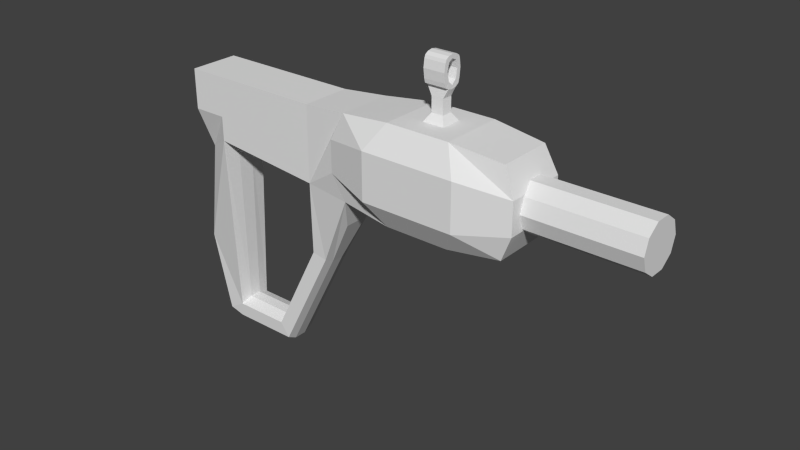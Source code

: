 # Source: grappling_gun.blend  (saved by Blender 2.72.0; exported with 4.5.12 LTS)
import bpy
from mathutils import Matrix  # noqa: F401  (used for matrix-valued properties, if any)

bpy.ops.wm.read_factory_settings(use_empty=True)
scene = bpy.context.scene
scene.name = 'Scene'

# ---- collections
col_collection_1 = bpy.data.collections.new('Collection 1'); scene.collection.children.link(col_collection_1)

# ---- materials (node trees are filled in below, after node groups)
mat_material = bpy.data.materials.new('Material')
mat_material.alpha_threshold = 0.0
mat_material.use_transparent_shadow = False
mat_material.roughness = 0.5
mat_material.line_color = (0.0, 0.0, 0.0, 1.0)

# ---- material node trees

# ---- world
world_world = bpy.data.worlds.new('World'); scene.world = world_world
world_world.color = (0.05088, 0.05088, 0.05088)
world_world.use_sun_shadow = False
world_world.sun_shadow_jitter_overblur = 0.0
world_world.cycles.sampling_method = 'MANUAL'
world_world.cycles.sample_map_resolution = 256

# ---- meshes
me_cube = bpy.data.meshes.new('Cube')
me_cube.from_pydata([(1.115, 0.4947, -0.3882), (1.115, -0.4947, -0.3882), (-1.115, -0.4947, -0.1669), (-1.115, 0.4947, -0.1669), (1.115, 0.4947, 1.115), (1.115, -0.4947, 1.115), (-1.115, -0.4947, 1.115), (-1.115, 0.4947, 1.115), (-1.115, -0.4947, 0.3183), (-1.115, 0.4947, 0.3183), (-1.115, -0.4947, 1.115), (-1.115, 0.4947, 1.115), (-1.795, -0.4947, 0.3183), (-1.795, 0.4947, 0.3183), (-1.795, -0.4947, 1.115), (-1.795, 0.4947, 1.115), (-1.795, -0.4947, 0.3183), (-1.795, 0.4947, 0.3183), (-1.795, -0.4947, 1.115), (-1.795, 0.4947, 1.115), (-1.115, -0.4947, -0.1669), (-1.115, 0.4947, -0.1669), (-1.704, -0.2263, -0.5065), (-1.704, 0.2263, -0.5065), (-1.107, -0.3421, -3.822), (-1.107, 0.3421, -3.822), (-1.96, -0.2263, -2.544), (-1.96, 0.2263, -2.544), (-1.152, -0.3226, -4.112), (-1.152, 0.322, -4.112), (-1.459, -0.3258, -4.029), (-1.459, 0.3188, -4.029), (0.01064, -0.3421, -3.822), (0.01064, 0.3421, -3.822), (-0.2702, -0.3226, -4.112), (-0.2702, 0.322, -4.112), (0.3555, -0.3226, -3.781), (0.3555, 0.322, -3.781), (0.1846, -0.3226, -4.112), (0.1846, 0.322, -4.112), (0.9929, -0.3421, -1.898), (0.9929, 0.3421, -1.898), (1.281, -0.3226, -1.969), (1.281, 0.322, -1.969), (-2.069, -0.2753, 0.4746), (-2.069, 0.2753, 0.4746), (-2.069, -0.2753, 0.9179), (-2.069, 0.2753, 0.9179), (2.018, 0.5447, -0.4642), (2.018, -0.5447, -0.4642), (2.018, 0.5447, 1.191), (2.018, -0.5447, 1.191), (-1.115, 1.474e-07, -0.1669), (5.315, 0.5447, -0.4642), (5.315, -0.5447, -0.4642), (5.315, 0.5447, 1.191), (5.315, -0.5447, 1.191), (-1.954, -0.09008, -2.653), (-1.954, 0.08934, -2.653), (-1.149, -0.1282, -4.215), (-1.149, 0.1273, -4.215), (-1.454, -0.1295, -4.133), (-1.454, 0.126, -4.133), (-0.2697, -0.1282, -4.215), (-0.2697, 0.1273, -4.215), (0.3536, -0.1282, -3.886), (0.3536, 0.1273, -3.886), (0.1833, -0.1282, -4.215), (0.1833, 0.1273, -4.215), (1.276, -0.1282, -2.08), (1.276, 0.1273, -2.08), (1.781, 0.2456, -1.125), (1.781, -0.2464, -1.125), (1.057, 0.1659, -0.4383), (1.057, -0.1659, -0.4383), (-1.08, -0.1659, -0.2261), (-1.08, 0.1659, -0.2261), (-1.08, -0.1659, -0.2261), (-1.08, 0.1659, -0.2261), (-1.072, -0.1148, -3.729), (-1.072, 0.1148, -3.729), (-0.001159, -0.1148, -3.729), (-0.001159, 0.1148, -3.729), (0.9403, -0.1148, -1.885), (0.9403, 0.1148, -1.885), (-1.08, 1.307e-07, -0.2261), (1.788, 0.6206, 0.04897), (1.788, 0.6206, 0.6775), (1.788, -0.6206, 0.04897), (1.788, -0.6206, 0.6775), (5.544, 0.6206, 0.04897), (5.544, 0.6206, 0.6775), (5.544, -0.6206, 0.04897), (5.544, -0.6206, 0.6775), (4.292, 0.6206, 1.306), (3.04, 0.6206, 1.306), (3.04, -0.6206, 1.306), (4.292, -0.6206, 1.306), (3.04, -0.6206, -0.5795), (4.292, -0.6206, -0.5795), (4.292, 0.6206, -0.5795), (3.04, 0.6206, -0.5795), (2.746, -0.9121, 0.8251), (4.586, -0.9121, 0.8251), (2.746, -0.9121, -0.09863), (4.586, -0.9121, -0.09863), (2.746, 0.9121, -0.09863), (4.586, 0.9121, -0.09863), (2.746, 0.9121, 0.8251), (4.586, 0.9121, 0.8251), (3.457, 0.6206, 1.306), (3.875, 0.6206, 1.306), (3.875, -0.6206, 1.306), (3.457, -0.6206, 1.306), (3.04, -0.2069, 1.306), (3.04, 0.2069, 1.306), (4.292, -0.2069, 1.306), (4.292, 0.2069, 1.306), (3.457, 0.2069, 1.306), (3.875, 0.2069, 1.306), (3.457, -0.2069, 1.306), (3.875, -0.2069, 1.306), (3.55, 0.1072, 1.456), (3.782, 0.1072, 1.456), (3.55, -0.1072, 1.456), (3.782, -0.1072, 1.456), (3.55, 0.1072, 1.741), (3.782, 0.1072, 1.741), (3.55, -0.1072, 1.741), (3.782, -0.1072, 1.741), (3.459, 0.1656, 1.958), (3.873, 0.1656, 1.958), (3.459, -0.1656, 1.958), (3.873, -0.1656, 1.958), (3.459, 0.1656, 2.425), (3.873, 0.1656, 2.425), (3.459, -0.1656, 2.425), (3.873, -0.1656, 2.425), (3.457, -0.09729, 1.917), (3.457, -2.728e-07, 1.899), (3.457, 0.09729, 1.917), (3.875, -0.09729, 1.917), (3.875, -2.728e-07, 1.899), (3.875, 0.09729, 1.917), (3.457, -0.09729, 2.466), (3.457, -2.728e-07, 2.483), (3.457, 0.09729, 2.466), (3.875, -0.09729, 2.466), (3.875, -2.728e-07, 2.483), (3.875, 0.09729, 2.466), (3.875, -0.1847, 2.37), (3.875, -0.2069, 2.215), (3.875, -0.1847, 2.037), (3.875, 0.1847, 2.037), (3.875, 0.2069, 2.215), (3.875, 0.1847, 2.37), (3.457, 0.1847, 2.37), (3.457, 0.2069, 2.215), (3.457, 0.1847, 2.037), (3.457, -0.1847, 2.037), (3.457, -0.2069, 2.215), (3.457, -0.1847, 2.37), (3.875, -0.0882, 2.044), (3.875, -0.1286, 2.216), (3.875, -0.0882, 2.363), (3.875, -2.719e-07, 1.97), (3.875, -2.719e-07, 2.41), (3.875, 0.0882, 2.044), (3.875, 0.1286, 2.216), (3.875, 0.0882, 2.363), (3.458, 0.0882, 2.044), (3.457, 0.1286, 2.216), (3.458, 0.0882, 2.363), (3.457, -2.719e-07, 1.97), (3.457, -2.719e-07, 2.41), (3.458, -0.0882, 2.044), (3.457, -0.1286, 2.216), (3.458, -0.0882, 2.363), (5.544, 0.6206, 0.5204), (5.544, 0.6206, 0.3632), (5.544, 0.6206, 0.2061), (5.544, -0.6206, 0.5204), (5.544, -0.6206, 0.3632), (5.544, -0.6206, 0.2061), (5.544, 0.3103, 0.04897), (5.544, -5.897e-08, 0.04897), (5.544, -0.3103, 0.04897), (5.544, 0.3103, 0.6775), (5.544, -1.769e-07, 0.6775), (5.544, -0.3103, 0.6775), (5.319, 0.5306, 0.3707), (7.676, 0.5306, 0.3707), (5.319, 0.4395, 0.09038), (7.676, 0.4395, 0.09038), (5.319, 0.2011, -0.08287), (7.676, 0.2011, -0.08287), (5.319, -0.09368, -0.08287), (7.676, -0.09368, -0.08287), (5.319, -0.3321, 0.09038), (7.676, -0.3321, 0.09038), (5.319, -0.4232, 0.3707), (7.676, -0.4232, 0.3707), (5.319, -0.3321, 0.651), (7.676, -0.3321, 0.651), (5.319, -0.09368, 0.8243), (7.676, -0.09368, 0.8243), (5.319, 0.2011, 0.8243), (7.676, 0.2011, 0.8243), (5.319, 0.4395, 0.651), (7.676, 0.4395, 0.651)], [], [(32, 40, 83, 81), (4, 7, 6, 5), (4, 5, 51, 50), (1, 5, 6, 2), (6, 7, 11, 10), (4, 0, 3, 7), (10, 11, 15, 14), (7, 3, 9, 11), (2, 6, 10, 8), (3, 2, 8, 9), (14, 15, 19, 18), (11, 9, 13, 15), (8, 10, 14, 12), (8, 12, 22, 20), (18, 19, 47, 46), (15, 13, 17, 19), (12, 14, 18, 16), (13, 12, 16, 17), (20, 22, 26, 24), (13, 9, 21, 23), (12, 13, 23, 22), (9, 8, 20, 52, 21), (24, 26, 30, 28), (23, 21, 25, 27), (22, 23, 27, 26), (41, 33, 82, 84), (42, 36, 65, 69), (27, 25, 29, 31), (36, 38, 67, 65), (29, 25, 33, 35), (35, 33, 37, 39), (24, 28, 34, 32), (35, 39, 68, 64), (40, 1, 74, 83), (31, 29, 60, 62), (32, 34, 38, 36), (49, 42, 69, 72), (32, 36, 42, 40), (42, 49, 1, 40), (37, 33, 41, 43), (34, 28, 59, 63), (0, 41, 84, 73), (44, 46, 47, 45), (19, 17, 45, 47), (16, 18, 46, 44), (17, 16, 44, 45), (94, 117, 116, 97, 56, 55), (5, 1, 49, 88, 89, 51), (0, 4, 50, 87, 86, 48), (52, 20, 77, 85), (26, 27, 58, 57), (41, 0, 48, 43), (91, 55, 56, 93, 189, 188, 187), (105, 99, 54, 92), (109, 94, 55, 91), (99, 100, 53, 54), (60, 59, 61, 62), (57, 58, 62, 61), (59, 60, 64, 63), (66, 65, 67, 68), (63, 64, 68, 67), (65, 66, 70, 69), (69, 70, 71, 72), (48, 49, 72, 71), (43, 48, 71, 70), (30, 26, 57, 61), (28, 30, 61, 59), (29, 35, 64, 60), (38, 34, 63, 67), (39, 37, 66, 68), (37, 43, 70, 66), (27, 31, 62, 58), (73, 74, 75, 76), (78, 85, 77, 79, 80), (80, 79, 81, 82), (82, 81, 83, 84), (73, 84, 83, 74), (24, 32, 81, 79), (33, 25, 80, 82), (25, 21, 78, 80), (20, 24, 79, 77), (21, 52, 85, 78), (2, 3, 76, 75), (1, 2, 75, 74), (3, 0, 73, 76), (50, 51, 96, 114, 115, 95), (121, 112, 97, 116), (53, 90, 184, 185, 186, 92, 54), (97, 103, 93, 56), (103, 105, 92, 183, 182, 181, 93), (51, 89, 102, 96), (96, 102, 103, 97, 112, 113), (89, 88, 104, 102), (102, 104, 105, 103), (88, 49, 98, 104), (104, 98, 99, 105), (100, 107, 90, 53), (107, 109, 91, 178, 179, 180, 90), (48, 86, 106, 101), (101, 106, 107, 100), (86, 87, 108, 106), (106, 108, 109, 107), (87, 50, 95, 108), (108, 95, 110, 111, 94, 109), (49, 48, 101, 98), (98, 101, 100, 99), (111, 119, 117, 94), (119, 121, 116, 117), (95, 115, 118, 110), (110, 118, 119, 111), (115, 114, 120, 118), (121, 119, 123, 125), (114, 96, 113, 120), (120, 113, 112, 121), (125, 123, 127, 129), (118, 120, 124, 122), (120, 121, 125, 124), (119, 118, 122, 123), (129, 127, 143, 142, 141), (122, 124, 128, 126), (124, 125, 129, 128), (123, 122, 126, 127), (169, 155, 135, 149), (127, 126, 140, 143), (128, 138, 139, 140, 126), (128, 129, 141, 138), (144, 136, 137, 147), (177, 161, 136, 144), (161, 150, 137, 136), (155, 156, 134, 135), (150, 164, 147, 137), (164, 166, 148, 147), (166, 169, 149, 148), (133, 141, 162, 152), (152, 162, 163, 151), (151, 163, 164, 150), (141, 142, 165, 162), (142, 143, 167, 165), (143, 131, 153, 167), (167, 153, 154, 168), (168, 154, 155, 169), (134, 146, 149, 135), (146, 145, 148, 149), (145, 144, 147, 148), (156, 172, 146, 134), (172, 174, 145, 146), (174, 177, 144, 145), (130, 140, 170, 158), (158, 170, 171, 157), (157, 171, 172, 156), (140, 139, 173, 170), (139, 138, 175, 173), (138, 132, 159, 175), (175, 159, 160, 176), (176, 160, 161, 177), (132, 133, 152, 159), (159, 152, 151, 160), (160, 151, 150, 161), (131, 130, 158, 153), (153, 158, 157, 154), (154, 157, 156, 155), (131, 143, 140, 130), (132, 138, 141, 133), (168, 169, 172, 171), (167, 168, 171, 170), (167, 170, 173, 165), (165, 173, 175, 162), (169, 166, 174, 172), (166, 164, 177, 174), (163, 176, 177, 164), (162, 175, 176, 163), (190, 191, 193, 192), (192, 193, 195, 194), (194, 195, 197, 196), (196, 197, 199, 198), (198, 199, 201, 200), (200, 201, 203, 202), (202, 203, 205, 204), (204, 205, 207, 206), (193, 191, 209, 207, 205, 203, 201, 199, 197, 195), (208, 209, 191, 190), (206, 207, 209, 208), (180, 179, 178, 91, 187, 188, 189, 93, 181, 182, 183, 92, 186, 185, 184, 90)])
me_cube.materials.append(mat_material)
me_cube.use_remesh_preserve_volume = False
me_cube.use_remesh_preserve_attributes = False
me_cube.use_mirror_vertex_groups = False
me_cube.update()

# ---- objects
ob_cube = bpy.data.objects.new('Cube', me_cube)

# ---- transforms, parenting, visibility, modifiers, constraints
ob_cube.location = (-4.347, -0.117, 1.243)
ob_cube.lock_rotations_4d = False
ob_cube.empty_display_type = 'ARROWS'
ob_cube.lineart.crease_threshold = 0.0

# ---- collection membership
col_collection_1.objects.link(ob_cube)

# ---- scene / render settings (as saved in the file)
scene.frame_start = 1; scene.frame_end = 250; scene.frame_set(1)
scene.render.engine = 'BLENDER_EEVEE_NEXT'
scene.render.resolution_percentage = 50
scene.render.dither_intensity = 0.0
scene.cycles.use_denoising = False
scene.cycles.samples = 10
scene.cycles.sampling_pattern = 'TABULATED_SOBOL'
scene.cycles.light_sampling_threshold = 0.0
scene.cycles.use_adaptive_sampling = False
scene.cycles.use_light_tree = False
scene.cycles.blur_glossy = 0.0
scene.cycles.volume_bounces = 1
scene.cycles.pixel_filter_type = 'GAUSSIAN'
scene.cycles.sample_clamp_indirect = 0.0
scene.view_settings.view_transform = 'Standard'
bpy.context.view_layer.update()

# ---- added for rendering (the .blend has no active camera and no usable light): camera, sun
cam_auto = bpy.data.cameras.new('AutoCamera')
cam_auto.lens = 50.0
cam_auto.sensor_width = 36.0
cam_auto.clip_end = 1000.0
ob_auto_camera = bpy.data.objects.new('AutoCamera', cam_auto)
scene.collection.objects.link(ob_auto_camera)
ob_auto_camera.location = (9.52737, -13.402, 9.23416)
ob_auto_camera.rotation_euler = (1.09748, -7.21219e-08, 0.694738)
scene.camera = ob_auto_camera
light_auto_sun = bpy.data.lights.new('AutoSun', 'SUN')
light_auto_sun.energy = 3.0
light_auto_sun.angle = 0.0523599
ob_auto_sun = bpy.data.objects.new('AutoSun', light_auto_sun)
scene.collection.objects.link(ob_auto_sun)
ob_auto_sun.rotation_euler = (0.872665, 0.174533, 0.523599)
bpy.context.view_layer.update()
